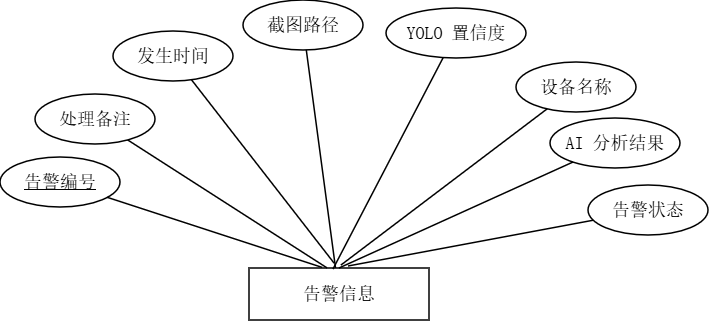

The diagram above was exported from draw.io. Its source (the exported page's mxGraphModel, read from the mxfile embedded in the PNG):
<mxGraphModel dx="1426" dy="849" grid="0" gridSize="10" guides="1" tooltips="1" connect="1" arrows="0" fold="1" page="1" pageScale="1" pageWidth="1169" pageHeight="827" math="0" shadow="0">
  <root>
    <mxCell id="0" />
    <mxCell id="1" parent="0" />
    <mxCell id="2" parent="1" style="rounded=0;whiteSpace=wrap;html=1;strokeWidth=1.5;fontSize=18;fontStyle=0;align=center;verticalAlign=middle;labelBackgroundColor=none;fontFamily=宋体;" value="告警信息" vertex="1">
      <mxGeometry height="52" width="180" x="486" y="368" as="geometry" />
    </mxCell>
    <mxCell id="3" parent="1" style="ellipse;whiteSpace=wrap;html=1;strokeWidth=1.5;fontSize=18;labelBackgroundColor=none;fontFamily=宋体;fontStyle=0" value="&lt;u&gt;告警编号&lt;/u&gt;" vertex="1">
      <mxGeometry height="50" width="120" x="237" y="257" as="geometry" />
    </mxCell>
    <mxCell id="4" parent="1" style="ellipse;whiteSpace=wrap;html=1;strokeWidth=1.5;fontSize=18;labelBackgroundColor=none;fontFamily=宋体;fontStyle=0" value="发生时间" vertex="1">
      <mxGeometry height="50" width="120" x="350" y="131" as="geometry" />
    </mxCell>
    <mxCell id="5" parent="1" style="ellipse;whiteSpace=wrap;html=1;strokeWidth=1.5;fontSize=18;labelBackgroundColor=none;fontFamily=宋体;fontStyle=0" value="截图路径" vertex="1">
      <mxGeometry height="50" width="120" x="480" y="100" as="geometry" />
    </mxCell>
    <mxCell id="6" parent="1" style="ellipse;whiteSpace=wrap;html=1;strokeWidth=1.5;fontSize=18;labelBackgroundColor=none;fontFamily=宋体;fontStyle=0" value="YOLO 置信度" vertex="1">
      <mxGeometry height="50" width="140" x="623" y="108" as="geometry" />
    </mxCell>
    <mxCell id="7" parent="1" style="ellipse;whiteSpace=wrap;html=1;strokeWidth=1.5;fontSize=18;labelBackgroundColor=none;fontFamily=宋体;fontStyle=0" value="设备名称" vertex="1">
      <mxGeometry height="50" width="120" x="753" y="162" as="geometry" />
    </mxCell>
    <mxCell id="8" parent="1" style="ellipse;whiteSpace=wrap;html=1;strokeWidth=1.5;fontSize=18;labelBackgroundColor=none;fontFamily=宋体;fontStyle=0" value="AI 分析结果" vertex="1">
      <mxGeometry height="50" width="130" x="787" y="218" as="geometry" />
    </mxCell>
    <mxCell id="9" parent="1" style="ellipse;whiteSpace=wrap;html=1;strokeWidth=1.5;fontSize=18;labelBackgroundColor=none;fontFamily=宋体;fontStyle=0" value="告警状态" vertex="1">
      <mxGeometry height="50" width="120" x="825" y="285" as="geometry" />
    </mxCell>
    <mxCell id="10" parent="1" style="ellipse;whiteSpace=wrap;html=1;strokeWidth=1.5;fontSize=18;labelBackgroundColor=none;fontFamily=宋体;fontStyle=0" value="处理备注" vertex="1">
      <mxGeometry height="50" width="120" x="272" y="194" as="geometry" />
    </mxCell>
    <mxCell id="20" edge="1" parent="1" source="3" style="rounded=0;orthogonalLoop=1;jettySize=auto;html=1;strokeWidth=1.5;endArrow=none;labelBackgroundColor=none;fontColor=default;entryX=0.406;entryY=-0.012;entryDx=0;entryDy=0;entryPerimeter=0;fontFamily=宋体;fontSize=18;fontStyle=0" target="2" value="">
      <mxGeometry relative="1" as="geometry" />
    </mxCell>
    <mxCell id="21" edge="1" parent="1" source="4" style="rounded=0;orthogonalLoop=1;jettySize=auto;html=1;strokeWidth=1.5;endArrow=none;labelBackgroundColor=none;fontColor=default;fontFamily=宋体;fontSize=18;fontStyle=0" value="">
      <mxGeometry relative="1" as="geometry">
        <mxPoint x="571" y="363" as="targetPoint" />
      </mxGeometry>
    </mxCell>
    <mxCell id="22" edge="1" parent="1" source="5" style="rounded=0;orthogonalLoop=1;jettySize=auto;html=1;strokeWidth=1.5;endArrow=none;labelBackgroundColor=none;fontColor=default;fontFamily=宋体;fontSize=18;fontStyle=0" target="2" value="">
      <mxGeometry relative="1" as="geometry" />
    </mxCell>
    <mxCell id="23" edge="1" parent="1" source="6" style="rounded=0;orthogonalLoop=1;jettySize=auto;html=1;strokeWidth=1.5;endArrow=none;labelBackgroundColor=none;fontColor=default;fontFamily=宋体;fontSize=18;fontStyle=0" value="">
      <mxGeometry relative="1" as="geometry">
        <mxPoint x="570" y="369" as="targetPoint" />
      </mxGeometry>
    </mxCell>
    <mxCell id="24" edge="1" parent="1" source="7" style="rounded=0;orthogonalLoop=1;jettySize=auto;html=1;strokeWidth=1.5;endArrow=none;labelBackgroundColor=none;fontColor=default;fontFamily=宋体;fontSize=18;fontStyle=0" value="">
      <mxGeometry relative="1" as="geometry">
        <mxPoint x="578" y="365" as="targetPoint" />
      </mxGeometry>
    </mxCell>
    <mxCell id="25" edge="1" parent="1" source="8" style="rounded=0;orthogonalLoop=1;jettySize=auto;html=1;strokeWidth=1.5;endArrow=none;labelBackgroundColor=none;fontColor=default;entryX=0.5;entryY=0;entryDx=0;entryDy=0;fontFamily=宋体;fontSize=18;fontStyle=0" target="2" value="">
      <mxGeometry relative="1" as="geometry">
        <mxPoint x="581" y="364" as="targetPoint" />
      </mxGeometry>
    </mxCell>
    <mxCell id="26" edge="1" parent="1" source="9" style="rounded=0;orthogonalLoop=1;jettySize=auto;html=1;strokeWidth=1.5;endArrow=none;labelBackgroundColor=none;fontColor=default;fontFamily=宋体;fontSize=18;fontStyle=0" value="">
      <mxGeometry relative="1" as="geometry">
        <mxPoint x="585" y="366" as="targetPoint" />
      </mxGeometry>
    </mxCell>
    <mxCell id="27" edge="1" parent="1" source="10" style="rounded=0;orthogonalLoop=1;jettySize=auto;html=1;strokeWidth=1.5;endArrow=none;labelBackgroundColor=none;fontColor=default;entryX=0.433;entryY=-0.003;entryDx=0;entryDy=0;entryPerimeter=0;fontFamily=宋体;fontSize=18;fontStyle=0" target="2" value="">
      <mxGeometry relative="1" as="geometry" />
    </mxCell>
  </root>
</mxGraphModel>